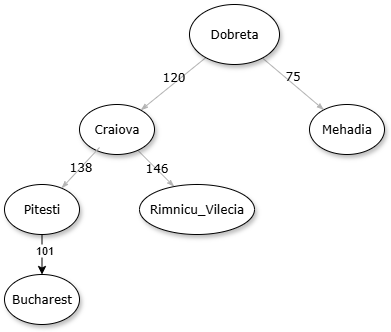

The diagram above was exported from draw.io. Its source (the exported page's mxGraphModel, read from the mxfile embedded in the PNG):
<mxGraphModel dx="1426" dy="789" grid="1" gridSize="10" guides="1" tooltips="1" connect="1" arrows="1" fold="1" page="1" pageScale="1" pageWidth="850" pageHeight="1100" math="0" shadow="0">
  <root>
    <mxCell id="0" />
    <mxCell id="1" parent="0" />
    <mxCell id="ruAqY_Y9F4VSIc0z38ax-1" value="120&lt;div&gt;&lt;br&gt;&lt;/div&gt;" style="edgeStyle=none;rounded=1;html=1;labelBackgroundColor=none;startArrow=none;startFill=0;startSize=5;endArrow=classicThin;endFill=1;endSize=5;jettySize=auto;orthogonalLoop=1;strokeColor=#B3B3B3;strokeWidth=1;fontFamily=Verdana;fontSize=12" edge="1" parent="1" source="ruAqY_Y9F4VSIc0z38ax-3" target="ruAqY_Y9F4VSIc0z38ax-10">
      <mxGeometry relative="1" as="geometry" />
    </mxCell>
    <mxCell id="ruAqY_Y9F4VSIc0z38ax-2" value="75&lt;div&gt;&lt;br&gt;&lt;/div&gt;" style="edgeStyle=none;rounded=1;html=1;labelBackgroundColor=none;startArrow=none;startFill=0;startSize=5;endArrow=classicThin;endFill=1;endSize=5;jettySize=auto;orthogonalLoop=1;strokeColor=#B3B3B3;strokeWidth=1;fontFamily=Verdana;fontSize=12" edge="1" parent="1" source="ruAqY_Y9F4VSIc0z38ax-3" target="ruAqY_Y9F4VSIc0z38ax-5">
      <mxGeometry relative="1" as="geometry" />
    </mxCell>
    <mxCell id="ruAqY_Y9F4VSIc0z38ax-3" value="Dobreta" style="ellipse;whiteSpace=wrap;html=1;rounded=0;shadow=1;comic=0;labelBackgroundColor=none;strokeWidth=1;fontFamily=Verdana;fontSize=12;align=center;" vertex="1" parent="1">
      <mxGeometry x="375" y="170" width="90" height="60" as="geometry" />
    </mxCell>
    <mxCell id="ruAqY_Y9F4VSIc0z38ax-5" value="&lt;span&gt;Mehadia&lt;/span&gt;" style="ellipse;whiteSpace=wrap;html=1;rounded=0;shadow=1;comic=0;labelBackgroundColor=none;strokeWidth=1;fontFamily=Verdana;fontSize=12;align=center;" vertex="1" parent="1">
      <mxGeometry x="495" y="270" width="75" height="50" as="geometry" />
    </mxCell>
    <mxCell id="ruAqY_Y9F4VSIc0z38ax-9" value="146" style="edgeStyle=none;rounded=1;html=1;labelBackgroundColor=none;startArrow=none;startFill=0;startSize=5;endArrow=classicThin;endFill=1;endSize=5;jettySize=auto;orthogonalLoop=1;strokeColor=#B3B3B3;strokeWidth=1;fontFamily=Verdana;fontSize=12" edge="1" parent="1" source="ruAqY_Y9F4VSIc0z38ax-10" target="ruAqY_Y9F4VSIc0z38ax-12">
      <mxGeometry relative="1" as="geometry" />
    </mxCell>
    <mxCell id="ruAqY_Y9F4VSIc0z38ax-10" value="Craiova" style="ellipse;whiteSpace=wrap;html=1;rounded=0;shadow=1;comic=0;labelBackgroundColor=none;strokeWidth=1;fontFamily=Verdana;fontSize=12;align=center;" vertex="1" parent="1">
      <mxGeometry x="265" y="270" width="75" height="50" as="geometry" />
    </mxCell>
    <mxCell id="ruAqY_Y9F4VSIc0z38ax-11" value="138" style="edgeStyle=none;rounded=1;html=1;labelBackgroundColor=none;startArrow=none;startFill=0;startSize=5;endArrow=classicThin;endFill=1;endSize=5;jettySize=auto;orthogonalLoop=1;strokeColor=#B3B3B3;strokeWidth=1;fontFamily=Verdana;fontSize=12;exitX=0.267;exitY=0.86;exitDx=0;exitDy=0;exitPerimeter=0;" edge="1" parent="1" source="ruAqY_Y9F4VSIc0z38ax-10" target="ruAqY_Y9F4VSIc0z38ax-15">
      <mxGeometry relative="1" as="geometry" />
    </mxCell>
    <mxCell id="ruAqY_Y9F4VSIc0z38ax-12" value="&lt;span&gt;Rimnicu_Vilecia&lt;/span&gt;" style="ellipse;whiteSpace=wrap;html=1;rounded=0;shadow=1;comic=0;labelBackgroundColor=none;strokeWidth=1;fontFamily=Verdana;fontSize=12;align=center;" vertex="1" parent="1">
      <mxGeometry x="325" y="350" width="115" height="50" as="geometry" />
    </mxCell>
    <mxCell id="ruAqY_Y9F4VSIc0z38ax-13" value="" style="edgeStyle=orthogonalEdgeStyle;rounded=0;orthogonalLoop=1;jettySize=auto;html=1;" edge="1" parent="1" source="ruAqY_Y9F4VSIc0z38ax-15" target="ruAqY_Y9F4VSIc0z38ax-16">
      <mxGeometry relative="1" as="geometry" />
    </mxCell>
    <mxCell id="ruAqY_Y9F4VSIc0z38ax-14" value="101" style="edgeLabel;html=1;align=center;verticalAlign=middle;resizable=0;points=[];" vertex="1" connectable="0" parent="ruAqY_Y9F4VSIc0z38ax-13">
      <mxGeometry x="-0.25" y="2" relative="1" as="geometry">
        <mxPoint as="offset" />
      </mxGeometry>
    </mxCell>
    <mxCell id="ruAqY_Y9F4VSIc0z38ax-15" value="&lt;span&gt;Pitesti&lt;/span&gt;" style="ellipse;whiteSpace=wrap;html=1;rounded=0;shadow=1;comic=0;labelBackgroundColor=none;strokeWidth=1;fontFamily=Verdana;fontSize=12;align=center;" vertex="1" parent="1">
      <mxGeometry x="190" y="350" width="75" height="50" as="geometry" />
    </mxCell>
    <mxCell id="ruAqY_Y9F4VSIc0z38ax-16" value="Bucharest" style="ellipse;whiteSpace=wrap;html=1;rounded=0;shadow=1;comic=0;labelBackgroundColor=none;strokeWidth=1;fontFamily=Verdana;fontSize=12;align=center;" vertex="1" parent="1">
      <mxGeometry x="190" y="440" width="75" height="50" as="geometry" />
    </mxCell>
  </root>
</mxGraphModel>